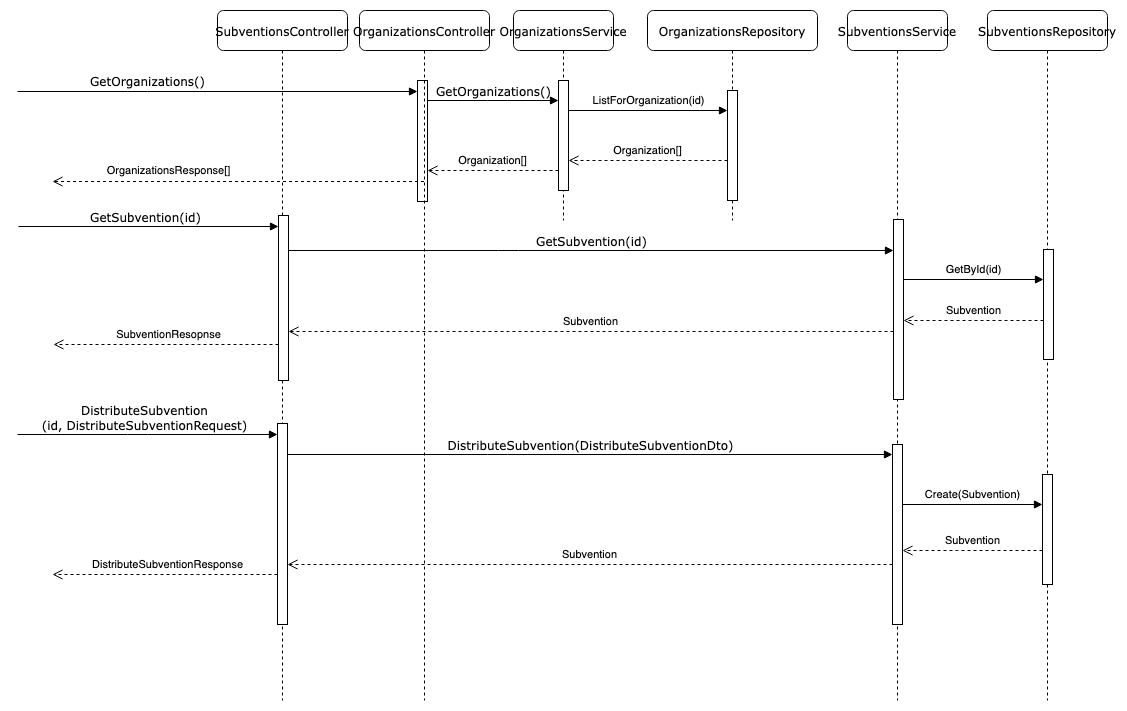

The diagram above was exported from draw.io. Its source (the exported page's mxGraphModel, read from the mxfile embedded in the PNG):
<mxGraphModel dx="1018" dy="684" grid="1" gridSize="10" guides="1" tooltips="1" connect="1" arrows="1" fold="1" page="1" pageScale="1" pageWidth="1100" pageHeight="850" background="none" math="0" shadow="0">
  <root>
    <mxCell id="0" />
    <mxCell id="1" parent="0" />
    <mxCell id="1mEZ4za4bK-GeHwFbopE-13" value="SubventionsController" style="shape=umlLifeline;perimeter=lifelinePerimeter;whiteSpace=wrap;html=1;container=1;collapsible=0;recursiveResize=0;outlineConnect=0;rounded=1;shadow=0;comic=0;labelBackgroundColor=none;strokeWidth=1;fontFamily=Verdana;fontSize=12;align=center;" parent="1" vertex="1">
      <mxGeometry x="240" y="440" width="130" height="690" as="geometry" />
    </mxCell>
    <mxCell id="1mEZ4za4bK-GeHwFbopE-14" value="" style="html=1;points=[];perimeter=orthogonalPerimeter;rounded=0;shadow=0;comic=0;labelBackgroundColor=none;strokeWidth=1;fontFamily=Verdana;fontSize=12;align=center;" parent="1mEZ4za4bK-GeHwFbopE-13" vertex="1">
      <mxGeometry x="60" y="413" width="10" height="201" as="geometry" />
    </mxCell>
    <mxCell id="1mEZ4za4bK-GeHwFbopE-15" value="" style="html=1;points=[];perimeter=orthogonalPerimeter;rounded=0;shadow=0;comic=0;labelBackgroundColor=none;strokeWidth=1;fontFamily=Verdana;fontSize=12;align=center;" parent="1mEZ4za4bK-GeHwFbopE-13" vertex="1">
      <mxGeometry x="200" y="70" width="10" height="121" as="geometry" />
    </mxCell>
    <mxCell id="1mEZ4za4bK-GeHwFbopE-16" value="GetOrganizations()" style="html=1;verticalAlign=bottom;endArrow=block;labelBackgroundColor=none;fontFamily=Verdana;fontSize=12;edgeStyle=elbowEdgeStyle;elbow=vertical;" parent="1mEZ4za4bK-GeHwFbopE-13" target="1mEZ4za4bK-GeHwFbopE-15" edge="1">
      <mxGeometry x="-0.35" y="1" relative="1" as="geometry">
        <mxPoint x="-200" y="81" as="sourcePoint" />
        <Array as="points">
          <mxPoint x="-80" y="81" />
          <mxPoint x="-140" y="241" />
          <mxPoint x="-20" y="401" />
          <mxPoint x="-20" y="231" />
          <mxPoint x="-20" y="241" />
        </Array>
        <mxPoint as="offset" />
      </mxGeometry>
    </mxCell>
    <mxCell id="1mEZ4za4bK-GeHwFbopE-17" value="OrganizationsResponse[]" style="html=1;verticalAlign=bottom;endArrow=open;dashed=1;endSize=8;rounded=0;" parent="1mEZ4za4bK-GeHwFbopE-13" edge="1" source="JQyh5KfHDuFjQYzOU4ZH-6">
      <mxGeometry x="0.3775" y="-1" relative="1" as="geometry">
        <mxPoint x="60" y="171" as="sourcePoint" />
        <mxPoint x="-165" y="171" as="targetPoint" />
        <Array as="points">
          <mxPoint x="-20" y="171" />
          <mxPoint x="-80" y="171" />
        </Array>
        <mxPoint as="offset" />
      </mxGeometry>
    </mxCell>
    <mxCell id="1mEZ4za4bK-GeHwFbopE-18" value="SubventionsService" style="shape=umlLifeline;perimeter=lifelinePerimeter;whiteSpace=wrap;html=1;container=1;collapsible=0;recursiveResize=0;outlineConnect=0;rounded=1;shadow=0;comic=0;labelBackgroundColor=none;strokeWidth=1;fontFamily=Verdana;fontSize=12;align=center;" parent="1" vertex="1">
      <mxGeometry x="870" y="440" width="100" height="690" as="geometry" />
    </mxCell>
    <mxCell id="1mEZ4za4bK-GeHwFbopE-19" value="" style="html=1;points=[];perimeter=orthogonalPerimeter;rounded=0;shadow=0;comic=0;labelBackgroundColor=none;strokeWidth=1;fontFamily=Verdana;fontSize=12;align=center;" parent="1mEZ4za4bK-GeHwFbopE-18" vertex="1">
      <mxGeometry x="45" y="434" width="10" height="180" as="geometry" />
    </mxCell>
    <mxCell id="1mEZ4za4bK-GeHwFbopE-20" value="SubventionsRepository" style="shape=umlLifeline;perimeter=lifelinePerimeter;whiteSpace=wrap;html=1;container=1;collapsible=0;recursiveResize=0;outlineConnect=0;rounded=1;shadow=0;comic=0;labelBackgroundColor=none;strokeWidth=1;fontFamily=Verdana;fontSize=12;align=center;" parent="1" vertex="1">
      <mxGeometry x="1010" y="440" width="120" height="690" as="geometry" />
    </mxCell>
    <mxCell id="1mEZ4za4bK-GeHwFbopE-21" value="" style="html=1;points=[];perimeter=orthogonalPerimeter;" parent="1mEZ4za4bK-GeHwFbopE-20" vertex="1">
      <mxGeometry x="55" y="464" width="10" height="110" as="geometry" />
    </mxCell>
    <mxCell id="1mEZ4za4bK-GeHwFbopE-22" value="DistributeSubvention&lt;br&gt;(id, DistributeSubventionRequest)" style="html=1;verticalAlign=bottom;endArrow=block;labelBackgroundColor=none;fontFamily=Verdana;fontSize=12;edgeStyle=elbowEdgeStyle;elbow=vertical;" parent="1" target="1mEZ4za4bK-GeHwFbopE-14" edge="1">
      <mxGeometry x="-0.0231" relative="1" as="geometry">
        <mxPoint x="40" y="864" as="sourcePoint" />
        <Array as="points">
          <mxPoint x="160" y="864" />
          <mxPoint x="100" y="1024" />
          <mxPoint x="220" y="1184" />
          <mxPoint x="220" y="1014" />
          <mxPoint x="220" y="1024" />
        </Array>
        <mxPoint as="offset" />
      </mxGeometry>
    </mxCell>
    <mxCell id="1mEZ4za4bK-GeHwFbopE-23" value="DistributeSubvention(DistributeSubventionDto)" style="html=1;verticalAlign=bottom;endArrow=block;labelBackgroundColor=none;fontFamily=Verdana;fontSize=12;edgeStyle=elbowEdgeStyle;elbow=vertical;" parent="1" source="1mEZ4za4bK-GeHwFbopE-14" target="1mEZ4za4bK-GeHwFbopE-19" edge="1">
      <mxGeometry relative="1" as="geometry">
        <mxPoint x="420" y="874" as="sourcePoint" />
        <Array as="points">
          <mxPoint x="520" y="884" />
        </Array>
      </mxGeometry>
    </mxCell>
    <mxCell id="1mEZ4za4bK-GeHwFbopE-24" value="Create(Subvention)" style="html=1;verticalAlign=bottom;endArrow=block;rounded=0;" parent="1" source="1mEZ4za4bK-GeHwFbopE-19" target="1mEZ4za4bK-GeHwFbopE-21" edge="1">
      <mxGeometry relative="1" as="geometry">
        <mxPoint x="770" y="884" as="sourcePoint" />
        <Array as="points">
          <mxPoint x="1060" y="934" />
        </Array>
      </mxGeometry>
    </mxCell>
    <mxCell id="1mEZ4za4bK-GeHwFbopE-25" value="Subvention" style="html=1;verticalAlign=bottom;endArrow=open;dashed=1;endSize=8;rounded=0;" parent="1" source="1mEZ4za4bK-GeHwFbopE-21" target="1mEZ4za4bK-GeHwFbopE-19" edge="1">
      <mxGeometry relative="1" as="geometry">
        <mxPoint x="770" y="960" as="targetPoint" />
        <Array as="points">
          <mxPoint x="980" y="980" />
        </Array>
      </mxGeometry>
    </mxCell>
    <mxCell id="1mEZ4za4bK-GeHwFbopE-26" value="Subvention" style="html=1;verticalAlign=bottom;endArrow=open;dashed=1;endSize=8;rounded=0;" parent="1" source="1mEZ4za4bK-GeHwFbopE-19" target="1mEZ4za4bK-GeHwFbopE-14" edge="1">
      <mxGeometry relative="1" as="geometry">
        <mxPoint x="440" y="1024" as="sourcePoint" />
        <mxPoint x="360" y="1024" as="targetPoint" />
        <Array as="points">
          <mxPoint x="530" y="994" />
        </Array>
      </mxGeometry>
    </mxCell>
    <mxCell id="1mEZ4za4bK-GeHwFbopE-27" value="DistributeSubventionResponse" style="html=1;verticalAlign=bottom;endArrow=open;dashed=1;endSize=8;rounded=0;" parent="1" source="1mEZ4za4bK-GeHwFbopE-14" edge="1">
      <mxGeometry x="-0.0246" relative="1" as="geometry">
        <mxPoint x="310" y="1024" as="sourcePoint" />
        <mxPoint x="75" y="1004" as="targetPoint" />
        <Array as="points">
          <mxPoint x="220" y="1004" />
        </Array>
        <mxPoint as="offset" />
      </mxGeometry>
    </mxCell>
    <mxCell id="1mEZ4za4bK-GeHwFbopE-28" value="&lt;div&gt;OrganizationsRepository&lt;/div&gt;" style="shape=umlLifeline;perimeter=lifelinePerimeter;whiteSpace=wrap;html=1;container=1;collapsible=0;recursiveResize=0;outlineConnect=0;rounded=1;shadow=0;comic=0;labelBackgroundColor=none;strokeWidth=1;fontFamily=Verdana;fontSize=12;align=center;" parent="1" vertex="1">
      <mxGeometry x="670" y="440" width="170" height="210" as="geometry" />
    </mxCell>
    <mxCell id="1mEZ4za4bK-GeHwFbopE-29" value="" style="html=1;points=[];perimeter=orthogonalPerimeter;" parent="1mEZ4za4bK-GeHwFbopE-28" vertex="1">
      <mxGeometry x="80" y="80" width="10" height="110" as="geometry" />
    </mxCell>
    <mxCell id="1mEZ4za4bK-GeHwFbopE-30" value="OrganizationsService" style="shape=umlLifeline;perimeter=lifelinePerimeter;whiteSpace=wrap;html=1;container=1;collapsible=0;recursiveResize=0;outlineConnect=0;rounded=1;shadow=0;comic=0;labelBackgroundColor=none;strokeWidth=1;fontFamily=Verdana;fontSize=12;align=center;" parent="1" vertex="1">
      <mxGeometry x="536" y="440" width="100" height="210" as="geometry" />
    </mxCell>
    <mxCell id="1mEZ4za4bK-GeHwFbopE-31" value="" style="html=1;points=[];perimeter=orthogonalPerimeter;rounded=0;shadow=0;comic=0;labelBackgroundColor=none;strokeWidth=1;fontFamily=Verdana;fontSize=12;align=center;" parent="1mEZ4za4bK-GeHwFbopE-30" vertex="1">
      <mxGeometry x="45" y="70" width="10" height="110" as="geometry" />
    </mxCell>
    <mxCell id="1mEZ4za4bK-GeHwFbopE-32" value="ListForOrganization(id)" style="html=1;verticalAlign=bottom;endArrow=block;rounded=0;" parent="1mEZ4za4bK-GeHwFbopE-30" target="1mEZ4za4bK-GeHwFbopE-29" edge="1">
      <mxGeometry relative="1" as="geometry">
        <mxPoint x="55" y="100" as="sourcePoint" />
        <Array as="points" />
        <mxPoint x="225" y="100" as="targetPoint" />
      </mxGeometry>
    </mxCell>
    <mxCell id="1mEZ4za4bK-GeHwFbopE-33" value="Organization[]" style="html=1;verticalAlign=bottom;endArrow=open;dashed=1;endSize=8;rounded=0;" parent="1mEZ4za4bK-GeHwFbopE-30" source="1mEZ4za4bK-GeHwFbopE-29" edge="1">
      <mxGeometry relative="1" as="geometry">
        <mxPoint x="55" y="150" as="targetPoint" />
        <Array as="points">
          <mxPoint x="210" y="150" />
        </Array>
        <mxPoint x="225" y="150" as="sourcePoint" />
      </mxGeometry>
    </mxCell>
    <mxCell id="1mEZ4za4bK-GeHwFbopE-34" value="GetOrganizations()" style="html=1;verticalAlign=bottom;endArrow=block;labelBackgroundColor=none;fontFamily=Verdana;fontSize=12;edgeStyle=elbowEdgeStyle;elbow=vertical;" parent="1" source="1mEZ4za4bK-GeHwFbopE-15" target="1mEZ4za4bK-GeHwFbopE-31" edge="1">
      <mxGeometry relative="1" as="geometry">
        <mxPoint x="450" y="726" as="sourcePoint" />
        <Array as="points">
          <mxPoint x="520" y="530" />
        </Array>
        <mxPoint x="925" y="726" as="targetPoint" />
      </mxGeometry>
    </mxCell>
    <mxCell id="1mEZ4za4bK-GeHwFbopE-35" value="Organization[]" style="html=1;verticalAlign=bottom;endArrow=open;dashed=1;endSize=8;rounded=0;" parent="1" source="1mEZ4za4bK-GeHwFbopE-31" target="1mEZ4za4bK-GeHwFbopE-15" edge="1">
      <mxGeometry relative="1" as="geometry">
        <mxPoint x="595" y="600" as="targetPoint" />
        <Array as="points">
          <mxPoint x="530" y="600" />
        </Array>
        <mxPoint x="760" y="600" as="sourcePoint" />
      </mxGeometry>
    </mxCell>
    <mxCell id="1mEZ4za4bK-GeHwFbopE-37" value="" style="html=1;points=[];perimeter=orthogonalPerimeter;rounded=0;shadow=0;comic=0;labelBackgroundColor=none;strokeWidth=1;fontFamily=Verdana;fontSize=12;align=center;" parent="1" vertex="1">
      <mxGeometry x="916" y="649" width="10" height="180" as="geometry" />
    </mxCell>
    <mxCell id="1mEZ4za4bK-GeHwFbopE-38" value="" style="html=1;points=[];perimeter=orthogonalPerimeter;" parent="1" vertex="1">
      <mxGeometry x="1066" y="679" width="10" height="110" as="geometry" />
    </mxCell>
    <mxCell id="1mEZ4za4bK-GeHwFbopE-39" value="GetById(id)" style="html=1;verticalAlign=bottom;endArrow=block;rounded=0;" parent="1" source="1mEZ4za4bK-GeHwFbopE-37" target="1mEZ4za4bK-GeHwFbopE-38" edge="1">
      <mxGeometry relative="1" as="geometry">
        <mxPoint x="771" y="659" as="sourcePoint" />
        <Array as="points">
          <mxPoint x="1061" y="709" />
        </Array>
      </mxGeometry>
    </mxCell>
    <mxCell id="1mEZ4za4bK-GeHwFbopE-40" value="Subvention" style="html=1;verticalAlign=bottom;endArrow=open;dashed=1;endSize=8;rounded=0;" parent="1" edge="1">
      <mxGeometry relative="1" as="geometry">
        <mxPoint x="926" y="750" as="targetPoint" />
        <Array as="points">
          <mxPoint x="1060" y="750" />
        </Array>
        <mxPoint x="1066" y="750" as="sourcePoint" />
      </mxGeometry>
    </mxCell>
    <mxCell id="1mEZ4za4bK-GeHwFbopE-41" value="" style="html=1;points=[];perimeter=orthogonalPerimeter;rounded=0;shadow=0;comic=0;labelBackgroundColor=none;strokeWidth=1;fontFamily=Verdana;fontSize=12;align=center;" parent="1" vertex="1">
      <mxGeometry x="301" y="645" width="10" height="165" as="geometry" />
    </mxCell>
    <mxCell id="1mEZ4za4bK-GeHwFbopE-42" value="GetSubvention(id)" style="html=1;verticalAlign=bottom;endArrow=block;labelBackgroundColor=none;fontFamily=Verdana;fontSize=12;edgeStyle=elbowEdgeStyle;elbow=vertical;" parent="1" target="1mEZ4za4bK-GeHwFbopE-41" edge="1">
      <mxGeometry x="-0.0231" relative="1" as="geometry">
        <mxPoint x="41" y="655.9999999999998" as="sourcePoint" />
        <Array as="points">
          <mxPoint x="161" y="656" />
          <mxPoint x="101" y="816" />
          <mxPoint x="221" y="976" />
          <mxPoint x="221" y="806" />
          <mxPoint x="221" y="816" />
        </Array>
        <mxPoint as="offset" />
      </mxGeometry>
    </mxCell>
    <mxCell id="1mEZ4za4bK-GeHwFbopE-43" value="&lt;div&gt;SubventionResopnse&lt;/div&gt;" style="html=1;verticalAlign=bottom;endArrow=open;dashed=1;endSize=8;rounded=0;" parent="1" edge="1">
      <mxGeometry x="-0.0246" relative="1" as="geometry">
        <mxPoint x="301.0000000000002" y="774" as="sourcePoint" />
        <mxPoint x="76" y="773.9999999999998" as="targetPoint" />
        <Array as="points">
          <mxPoint x="221" y="774" />
        </Array>
        <mxPoint as="offset" />
      </mxGeometry>
    </mxCell>
    <mxCell id="1mEZ4za4bK-GeHwFbopE-44" value="GetSubvention(id)" style="html=1;verticalAlign=bottom;endArrow=block;labelBackgroundColor=none;fontFamily=Verdana;fontSize=12;edgeStyle=elbowEdgeStyle;elbow=vertical;" parent="1" source="1mEZ4za4bK-GeHwFbopE-41" target="1mEZ4za4bK-GeHwFbopE-37" edge="1">
      <mxGeometry relative="1" as="geometry">
        <mxPoint x="451" y="679.9999999999998" as="sourcePoint" />
        <Array as="points">
          <mxPoint x="531" y="680" />
        </Array>
        <mxPoint x="926" y="679.9999999999998" as="targetPoint" />
      </mxGeometry>
    </mxCell>
    <mxCell id="1mEZ4za4bK-GeHwFbopE-45" value="Subvention" style="html=1;verticalAlign=bottom;endArrow=open;dashed=1;endSize=8;rounded=0;" parent="1" edge="1" target="1mEZ4za4bK-GeHwFbopE-41">
      <mxGeometry relative="1" as="geometry">
        <mxPoint x="916" y="761" as="sourcePoint" />
        <mxPoint x="440.9999999999998" y="761" as="targetPoint" />
        <Array as="points">
          <mxPoint x="531" y="761" />
        </Array>
      </mxGeometry>
    </mxCell>
    <mxCell id="JQyh5KfHDuFjQYzOU4ZH-6" value="OrganizationsController" style="shape=umlLifeline;perimeter=lifelinePerimeter;whiteSpace=wrap;html=1;container=1;collapsible=0;recursiveResize=0;outlineConnect=0;rounded=1;shadow=0;comic=0;labelBackgroundColor=none;strokeWidth=1;fontFamily=Verdana;fontSize=12;align=center;" vertex="1" parent="1">
      <mxGeometry x="382" y="440" width="130" height="690" as="geometry" />
    </mxCell>
  </root>
</mxGraphModel>